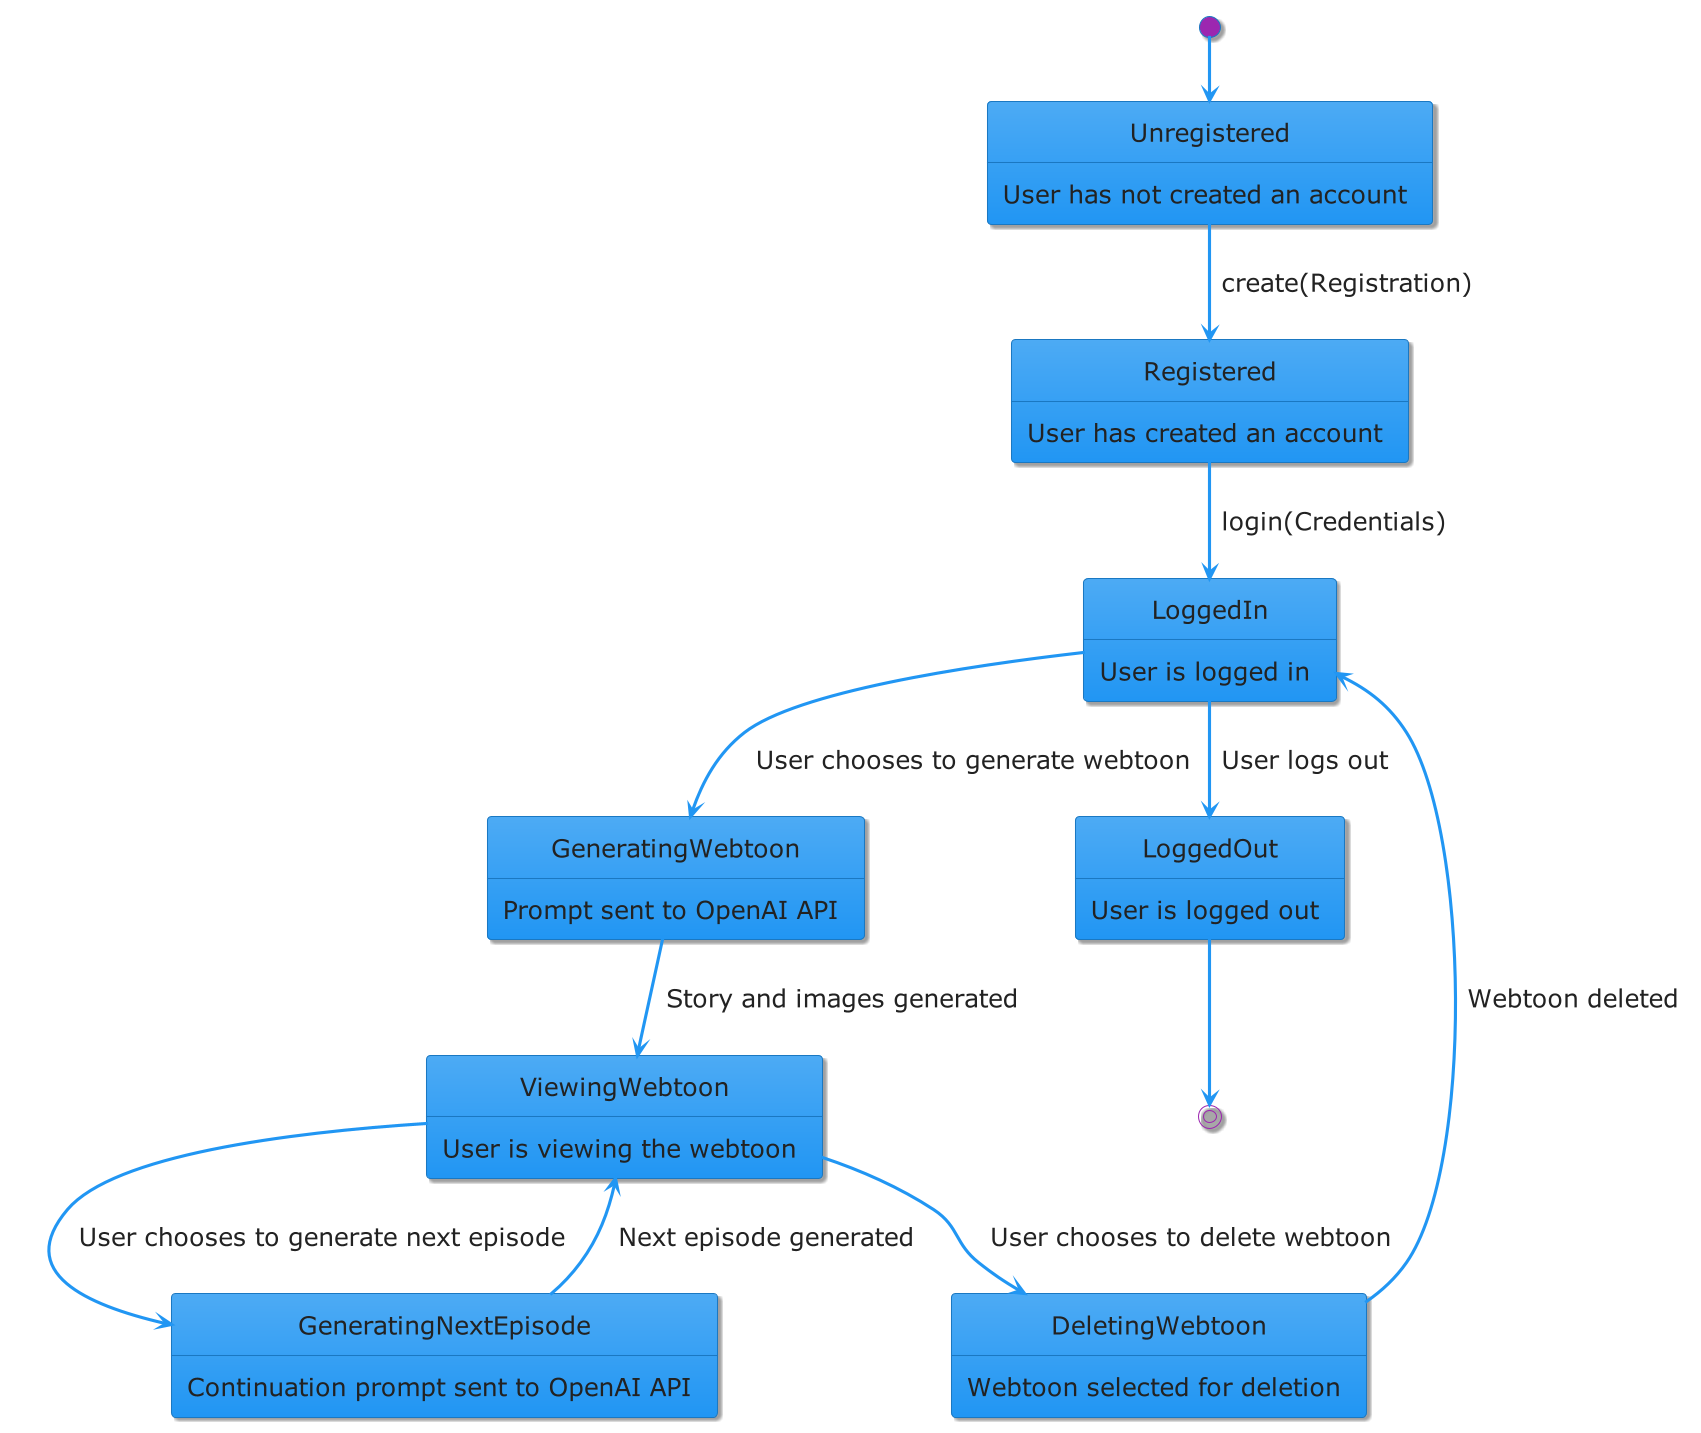

The diagram above was rendered by PlantUML. Its source (embedded in the PNG):
@startuml
!theme materia
skinparam defaultFontSize 24

[*] --> Unregistered
Unregistered : User has not created an account
Unregistered --> Registered : create(Registration)
Registered : User has created an account
Registered --> LoggedIn : login(Credentials)
LoggedIn : User is logged in
LoggedIn --> GeneratingWebtoon : User chooses to generate webtoon
GeneratingWebtoon : Prompt sent to OpenAI API
GeneratingWebtoon --> ViewingWebtoon : Story and images generated
ViewingWebtoon : User is viewing the webtoon
ViewingWebtoon --> GeneratingNextEpisode : User chooses to generate next episode
GeneratingNextEpisode : Continuation prompt sent to OpenAI API
GeneratingNextEpisode --> ViewingWebtoon : Next episode generated
ViewingWebtoon --> DeletingWebtoon : User chooses to delete webtoon
DeletingWebtoon : Webtoon selected for deletion
DeletingWebtoon --> LoggedIn : Webtoon deleted
LoggedIn --> LoggedOut : User logs out
LoggedOut : User is logged out
LoggedOut --> [*]

@enduml